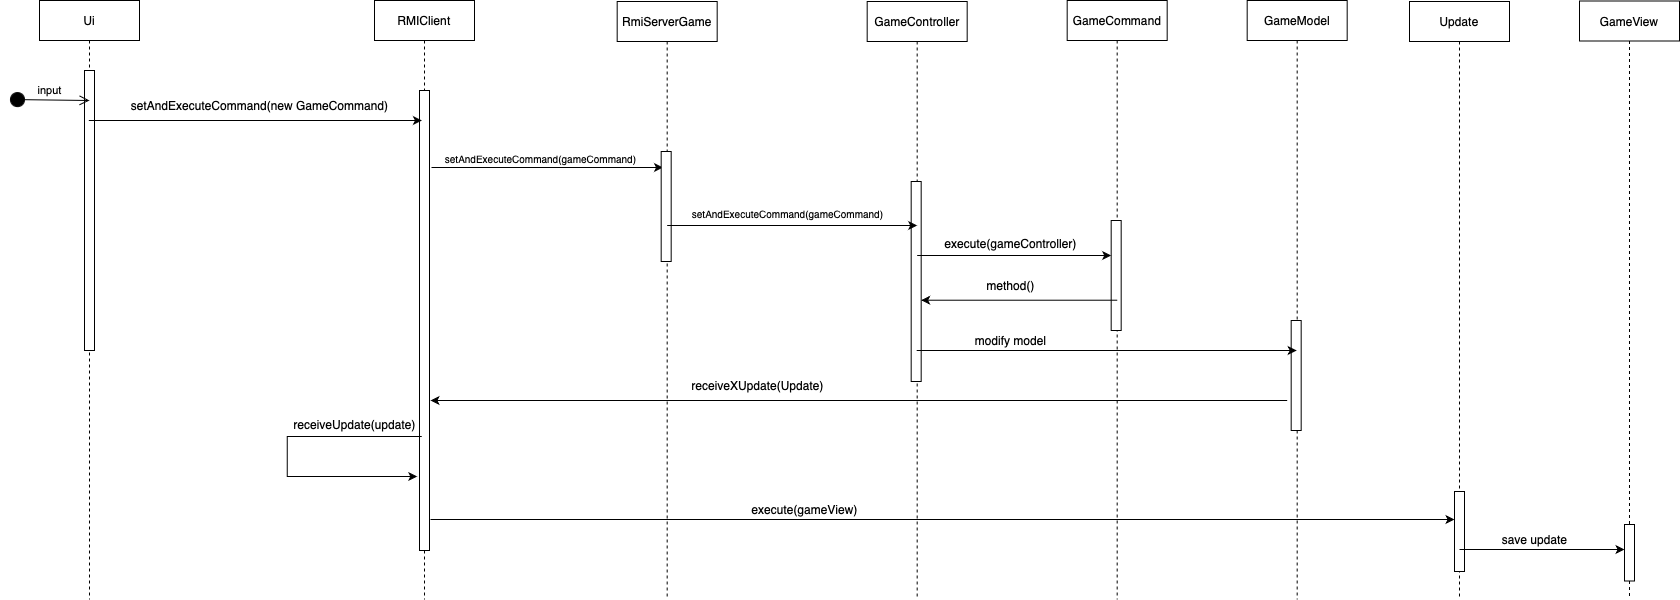

The diagram above was exported from draw.io. Its source (the exported page's mxGraphModel, read from the mxfile embedded in the PNG):
<mxGraphModel dx="331" dy="732" grid="1" gridSize="10" guides="1" tooltips="1" connect="1" arrows="1" fold="1" page="1" pageScale="1" pageWidth="827" pageHeight="1169" math="0" shadow="0">
  <root>
    <mxCell id="0" />
    <mxCell id="1" parent="0" />
    <mxCell id="elcs39x9UBZCtCeQUN5q-1" value="Ui" style="shape=umlLifeline;perimeter=lifelinePerimeter;whiteSpace=wrap;html=1;container=0;dropTarget=0;collapsible=0;recursiveResize=0;outlineConnect=0;portConstraint=eastwest;newEdgeStyle={&quot;edgeStyle&quot;:&quot;elbowEdgeStyle&quot;,&quot;elbow&quot;:&quot;vertical&quot;,&quot;curved&quot;:0,&quot;rounded&quot;:0};" parent="1" vertex="1">
      <mxGeometry x="950" y="41" width="100" height="599" as="geometry" />
    </mxCell>
    <mxCell id="elcs39x9UBZCtCeQUN5q-2" value="" style="html=1;points=[];perimeter=orthogonalPerimeter;outlineConnect=0;targetShapes=umlLifeline;portConstraint=eastwest;newEdgeStyle={&quot;edgeStyle&quot;:&quot;elbowEdgeStyle&quot;,&quot;elbow&quot;:&quot;vertical&quot;,&quot;curved&quot;:0,&quot;rounded&quot;:0};" parent="elcs39x9UBZCtCeQUN5q-1" vertex="1">
      <mxGeometry x="45" y="70" width="10" height="280" as="geometry" />
    </mxCell>
    <mxCell id="elcs39x9UBZCtCeQUN5q-3" value="RMIClient" style="shape=umlLifeline;perimeter=lifelinePerimeter;whiteSpace=wrap;html=1;container=0;dropTarget=0;collapsible=0;recursiveResize=0;outlineConnect=0;portConstraint=eastwest;newEdgeStyle={&quot;edgeStyle&quot;:&quot;elbowEdgeStyle&quot;,&quot;elbow&quot;:&quot;vertical&quot;,&quot;curved&quot;:0,&quot;rounded&quot;:0};" parent="1" vertex="1">
      <mxGeometry x="1285" y="41" width="100" height="599" as="geometry" />
    </mxCell>
    <mxCell id="elcs39x9UBZCtCeQUN5q-4" value="" style="html=1;points=[];perimeter=orthogonalPerimeter;outlineConnect=0;targetShapes=umlLifeline;portConstraint=eastwest;newEdgeStyle={&quot;edgeStyle&quot;:&quot;elbowEdgeStyle&quot;,&quot;elbow&quot;:&quot;vertical&quot;,&quot;curved&quot;:0,&quot;rounded&quot;:0};" parent="elcs39x9UBZCtCeQUN5q-3" vertex="1">
      <mxGeometry x="45" y="90" width="10" height="460" as="geometry" />
    </mxCell>
    <mxCell id="elcs39x9UBZCtCeQUN5q-5" value="&lt;font style=&quot;font-size: 10px;&quot;&gt;setAndExecuteCommand(gameCommand)&lt;/font&gt;" style="text;html=1;align=center;verticalAlign=middle;resizable=0;points=[];autosize=1;strokeColor=none;fillColor=none;" parent="1" vertex="1">
      <mxGeometry x="1336" y="184" width="230" height="30" as="geometry" />
    </mxCell>
    <mxCell id="elcs39x9UBZCtCeQUN5q-6" value="GameCommand" style="shape=umlLifeline;perimeter=lifelinePerimeter;whiteSpace=wrap;html=1;container=0;dropTarget=0;collapsible=0;recursiveResize=0;outlineConnect=0;portConstraint=eastwest;newEdgeStyle={&quot;edgeStyle&quot;:&quot;elbowEdgeStyle&quot;,&quot;elbow&quot;:&quot;vertical&quot;,&quot;curved&quot;:0,&quot;rounded&quot;:0};" parent="1" vertex="1">
      <mxGeometry x="1977.68" y="41" width="100" height="599" as="geometry" />
    </mxCell>
    <mxCell id="elcs39x9UBZCtCeQUN5q-7" value="" style="html=1;points=[];perimeter=orthogonalPerimeter;outlineConnect=0;targetShapes=umlLifeline;portConstraint=eastwest;newEdgeStyle={&quot;edgeStyle&quot;:&quot;elbowEdgeStyle&quot;,&quot;elbow&quot;:&quot;vertical&quot;,&quot;curved&quot;:0,&quot;rounded&quot;:0};" parent="elcs39x9UBZCtCeQUN5q-6" vertex="1">
      <mxGeometry x="44" y="220" width="10" height="110" as="geometry" />
    </mxCell>
    <mxCell id="elcs39x9UBZCtCeQUN5q-8" value="input" style="html=1;verticalAlign=bottom;startArrow=circle;startFill=1;endArrow=open;startSize=6;endSize=8;curved=0;rounded=0;" parent="1" edge="1">
      <mxGeometry width="80" relative="1" as="geometry">
        <mxPoint x="920" y="140" as="sourcePoint" />
        <mxPoint x="1000" y="141" as="targetPoint" />
      </mxGeometry>
    </mxCell>
    <mxCell id="elcs39x9UBZCtCeQUN5q-9" value="" style="endArrow=classic;html=1;rounded=0;" parent="1" source="elcs39x9UBZCtCeQUN5q-1" edge="1">
      <mxGeometry width="50" height="50" relative="1" as="geometry">
        <mxPoint x="1137.5866666666666" y="161" as="sourcePoint" />
        <mxPoint x="1332.42" y="161" as="targetPoint" />
      </mxGeometry>
    </mxCell>
    <mxCell id="elcs39x9UBZCtCeQUN5q-10" value="setAndExecuteCommand(new GameCommand)" style="text;html=1;align=center;verticalAlign=middle;resizable=0;points=[];autosize=1;strokeColor=none;fillColor=none;" parent="1" vertex="1">
      <mxGeometry x="1030" y="131" width="280" height="30" as="geometry" />
    </mxCell>
    <mxCell id="elcs39x9UBZCtCeQUN5q-11" value="GameController" style="shape=umlLifeline;perimeter=lifelinePerimeter;whiteSpace=wrap;html=1;container=0;dropTarget=0;collapsible=0;recursiveResize=0;outlineConnect=0;portConstraint=eastwest;newEdgeStyle={&quot;edgeStyle&quot;:&quot;elbowEdgeStyle&quot;,&quot;elbow&quot;:&quot;vertical&quot;,&quot;curved&quot;:0,&quot;rounded&quot;:0};" parent="1" vertex="1">
      <mxGeometry x="1777.68" y="42" width="100" height="598" as="geometry" />
    </mxCell>
    <mxCell id="elcs39x9UBZCtCeQUN5q-12" value="" style="html=1;points=[];perimeter=orthogonalPerimeter;outlineConnect=0;targetShapes=umlLifeline;portConstraint=eastwest;newEdgeStyle={&quot;edgeStyle&quot;:&quot;elbowEdgeStyle&quot;,&quot;elbow&quot;:&quot;vertical&quot;,&quot;curved&quot;:0,&quot;rounded&quot;:0};" parent="elcs39x9UBZCtCeQUN5q-11" vertex="1">
      <mxGeometry x="44" y="180" width="10" height="200" as="geometry" />
    </mxCell>
    <mxCell id="elcs39x9UBZCtCeQUN5q-13" value="" style="endArrow=classic;html=1;rounded=0;" parent="1" target="elcs39x9UBZCtCeQUN5q-7" edge="1">
      <mxGeometry width="50" height="50" relative="1" as="geometry">
        <mxPoint x="1827.68" y="296" as="sourcePoint" />
        <mxPoint x="1939.18" y="296" as="targetPoint" />
      </mxGeometry>
    </mxCell>
    <mxCell id="elcs39x9UBZCtCeQUN5q-15" value="" style="endArrow=classic;html=1;rounded=0;" parent="1" edge="1">
      <mxGeometry width="50" height="50" relative="1" as="geometry">
        <mxPoint x="1342" y="208" as="sourcePoint" />
        <mxPoint x="1573.4999999999995" y="208" as="targetPoint" />
      </mxGeometry>
    </mxCell>
    <mxCell id="elcs39x9UBZCtCeQUN5q-16" value="RmiServerGame" style="shape=umlLifeline;perimeter=lifelinePerimeter;whiteSpace=wrap;html=1;container=0;dropTarget=0;collapsible=0;recursiveResize=0;outlineConnect=0;portConstraint=eastwest;newEdgeStyle={&quot;edgeStyle&quot;:&quot;elbowEdgeStyle&quot;,&quot;elbow&quot;:&quot;vertical&quot;,&quot;curved&quot;:0,&quot;rounded&quot;:0};" parent="1" vertex="1">
      <mxGeometry x="1527.68" y="42" width="100" height="598" as="geometry" />
    </mxCell>
    <mxCell id="elcs39x9UBZCtCeQUN5q-17" value="" style="html=1;points=[];perimeter=orthogonalPerimeter;outlineConnect=0;targetShapes=umlLifeline;portConstraint=eastwest;newEdgeStyle={&quot;edgeStyle&quot;:&quot;elbowEdgeStyle&quot;,&quot;elbow&quot;:&quot;vertical&quot;,&quot;curved&quot;:0,&quot;rounded&quot;:0};" parent="elcs39x9UBZCtCeQUN5q-16" vertex="1">
      <mxGeometry x="44" y="150" width="10" height="110" as="geometry" />
    </mxCell>
    <mxCell id="elcs39x9UBZCtCeQUN5q-18" value="&lt;font style=&quot;font-size: 10px;&quot;&gt;setAndExecuteCommand(gameCommand)&lt;/font&gt;" style="text;html=1;align=center;verticalAlign=middle;resizable=0;points=[];autosize=1;strokeColor=none;fillColor=none;" parent="1" vertex="1">
      <mxGeometry x="1582.68" y="239" width="230" height="30" as="geometry" />
    </mxCell>
    <mxCell id="elcs39x9UBZCtCeQUN5q-19" value="" style="endArrow=classic;html=1;rounded=0;" parent="1" edge="1">
      <mxGeometry width="50" height="50" relative="1" as="geometry">
        <mxPoint x="1577.68" y="266" as="sourcePoint" />
        <mxPoint x="1827.68" y="266" as="targetPoint" />
      </mxGeometry>
    </mxCell>
    <mxCell id="elcs39x9UBZCtCeQUN5q-20" value="execute(gameController)" style="text;html=1;align=center;verticalAlign=middle;resizable=0;points=[];autosize=1;strokeColor=none;fillColor=none;" parent="1" vertex="1">
      <mxGeometry x="1840.68" y="269" width="160" height="30" as="geometry" />
    </mxCell>
    <mxCell id="elcs39x9UBZCtCeQUN5q-21" value="" style="endArrow=classic;html=1;rounded=0;" parent="1" target="elcs39x9UBZCtCeQUN5q-12" edge="1">
      <mxGeometry width="50" height="50" relative="1" as="geometry">
        <mxPoint x="2027.7500000000002" y="340.71" as="sourcePoint" />
        <mxPoint x="1917.6785714285718" y="340.71" as="targetPoint" />
      </mxGeometry>
    </mxCell>
    <mxCell id="elcs39x9UBZCtCeQUN5q-22" value="method()" style="text;html=1;align=center;verticalAlign=middle;resizable=0;points=[];autosize=1;strokeColor=none;fillColor=none;" parent="1" vertex="1">
      <mxGeometry x="1885.68" y="311" width="70" height="30" as="geometry" />
    </mxCell>
    <mxCell id="elcs39x9UBZCtCeQUN5q-23" value="GameModel" style="shape=umlLifeline;perimeter=lifelinePerimeter;whiteSpace=wrap;html=1;container=0;dropTarget=0;collapsible=0;recursiveResize=0;outlineConnect=0;portConstraint=eastwest;newEdgeStyle={&quot;edgeStyle&quot;:&quot;elbowEdgeStyle&quot;,&quot;elbow&quot;:&quot;vertical&quot;,&quot;curved&quot;:0,&quot;rounded&quot;:0};" parent="1" vertex="1">
      <mxGeometry x="2157.68" y="41" width="100" height="599" as="geometry" />
    </mxCell>
    <mxCell id="elcs39x9UBZCtCeQUN5q-24" value="" style="html=1;points=[];perimeter=orthogonalPerimeter;outlineConnect=0;targetShapes=umlLifeline;portConstraint=eastwest;newEdgeStyle={&quot;edgeStyle&quot;:&quot;elbowEdgeStyle&quot;,&quot;elbow&quot;:&quot;vertical&quot;,&quot;curved&quot;:0,&quot;rounded&quot;:0};" parent="elcs39x9UBZCtCeQUN5q-23" vertex="1">
      <mxGeometry x="44" y="320" width="10" height="110" as="geometry" />
    </mxCell>
    <mxCell id="elcs39x9UBZCtCeQUN5q-25" value="" style="endArrow=classic;html=1;rounded=0;" parent="1" edge="1">
      <mxGeometry width="50" height="50" relative="1" as="geometry">
        <mxPoint x="1827.18" y="391" as="sourcePoint" />
        <mxPoint x="2207.18" y="391" as="targetPoint" />
      </mxGeometry>
    </mxCell>
    <mxCell id="elcs39x9UBZCtCeQUN5q-26" value="modify model" style="text;html=1;align=center;verticalAlign=middle;resizable=0;points=[];autosize=1;strokeColor=none;fillColor=none;" parent="1" vertex="1">
      <mxGeometry x="1875.68" y="366" width="90" height="30" as="geometry" />
    </mxCell>
    <mxCell id="elcs39x9UBZCtCeQUN5q-27" value="receiveXUpdate(Update)" style="text;html=1;align=center;verticalAlign=middle;resizable=0;points=[];autosize=1;strokeColor=none;fillColor=none;" parent="1" vertex="1">
      <mxGeometry x="1587.68" y="411" width="160" height="30" as="geometry" />
    </mxCell>
    <mxCell id="elcs39x9UBZCtCeQUN5q-28" value="" style="endArrow=classic;html=1;rounded=0;" parent="1" edge="1">
      <mxGeometry width="50" height="50" relative="1" as="geometry">
        <mxPoint x="2197.68" y="441" as="sourcePoint" />
        <mxPoint x="1341.003529411765" y="441" as="targetPoint" />
      </mxGeometry>
    </mxCell>
    <mxCell id="elcs39x9UBZCtCeQUN5q-29" value="receiveUpdate(update)" style="text;html=1;align=center;verticalAlign=middle;resizable=0;points=[];autosize=1;strokeColor=none;fillColor=none;" parent="1" vertex="1">
      <mxGeometry x="1190" y="450" width="150" height="30" as="geometry" />
    </mxCell>
    <mxCell id="elcs39x9UBZCtCeQUN5q-30" value="" style="endArrow=classic;html=1;rounded=0;" parent="1" edge="1">
      <mxGeometry width="50" height="50" relative="1" as="geometry">
        <mxPoint x="1332.25" y="477.0000000000001" as="sourcePoint" />
        <mxPoint x="1327.75" y="517" as="targetPoint" />
        <Array as="points">
          <mxPoint x="1197.75" y="477" />
          <mxPoint x="1197.75" y="517" />
        </Array>
      </mxGeometry>
    </mxCell>
    <mxCell id="elcs39x9UBZCtCeQUN5q-31" value="Update" style="shape=umlLifeline;perimeter=lifelinePerimeter;whiteSpace=wrap;html=1;container=0;dropTarget=0;collapsible=0;recursiveResize=0;outlineConnect=0;portConstraint=eastwest;newEdgeStyle={&quot;edgeStyle&quot;:&quot;elbowEdgeStyle&quot;,&quot;elbow&quot;:&quot;vertical&quot;,&quot;curved&quot;:0,&quot;rounded&quot;:0};" parent="1" vertex="1">
      <mxGeometry x="2320" y="42" width="100" height="598" as="geometry" />
    </mxCell>
    <mxCell id="elcs39x9UBZCtCeQUN5q-32" value="" style="html=1;points=[];perimeter=orthogonalPerimeter;outlineConnect=0;targetShapes=umlLifeline;portConstraint=eastwest;newEdgeStyle={&quot;edgeStyle&quot;:&quot;elbowEdgeStyle&quot;,&quot;elbow&quot;:&quot;vertical&quot;,&quot;curved&quot;:0,&quot;rounded&quot;:0};" parent="elcs39x9UBZCtCeQUN5q-31" vertex="1">
      <mxGeometry x="45" y="490" width="10" height="80" as="geometry" />
    </mxCell>
    <mxCell id="elcs39x9UBZCtCeQUN5q-33" value="" style="endArrow=classic;html=1;rounded=0;" parent="1" target="elcs39x9UBZCtCeQUN5q-32" edge="1">
      <mxGeometry width="50" height="50" relative="1" as="geometry">
        <mxPoint x="1341" y="560" as="sourcePoint" />
        <mxPoint x="1391" y="510" as="targetPoint" />
      </mxGeometry>
    </mxCell>
    <mxCell id="elcs39x9UBZCtCeQUN5q-34" value="execute(gameView)" style="text;html=1;align=center;verticalAlign=middle;resizable=0;points=[];autosize=1;strokeColor=none;fillColor=none;" parent="1" vertex="1">
      <mxGeometry x="1650" y="535" width="130" height="30" as="geometry" />
    </mxCell>
    <mxCell id="elcs39x9UBZCtCeQUN5q-36" value="GameView" style="shape=umlLifeline;perimeter=lifelinePerimeter;whiteSpace=wrap;html=1;container=0;dropTarget=0;collapsible=0;recursiveResize=0;outlineConnect=0;portConstraint=eastwest;newEdgeStyle={&quot;edgeStyle&quot;:&quot;elbowEdgeStyle&quot;,&quot;elbow&quot;:&quot;vertical&quot;,&quot;curved&quot;:0,&quot;rounded&quot;:0};" parent="1" vertex="1">
      <mxGeometry x="2490" y="41.5" width="100" height="598" as="geometry" />
    </mxCell>
    <mxCell id="elcs39x9UBZCtCeQUN5q-37" value="" style="html=1;points=[];perimeter=orthogonalPerimeter;outlineConnect=0;targetShapes=umlLifeline;portConstraint=eastwest;newEdgeStyle={&quot;edgeStyle&quot;:&quot;elbowEdgeStyle&quot;,&quot;elbow&quot;:&quot;vertical&quot;,&quot;curved&quot;:0,&quot;rounded&quot;:0};" parent="elcs39x9UBZCtCeQUN5q-36" vertex="1">
      <mxGeometry x="45" y="523.5" width="10" height="56.5" as="geometry" />
    </mxCell>
    <mxCell id="elcs39x9UBZCtCeQUN5q-38" value="" style="endArrow=classic;html=1;rounded=0;" parent="1" target="elcs39x9UBZCtCeQUN5q-37" edge="1">
      <mxGeometry width="50" height="50" relative="1" as="geometry">
        <mxPoint x="2370" y="590" as="sourcePoint" />
        <mxPoint x="2420" y="540" as="targetPoint" />
      </mxGeometry>
    </mxCell>
    <mxCell id="elcs39x9UBZCtCeQUN5q-40" value="save update" style="text;html=1;align=center;verticalAlign=middle;resizable=0;points=[];autosize=1;strokeColor=none;fillColor=none;" parent="1" vertex="1">
      <mxGeometry x="2400" y="565" width="90" height="30" as="geometry" />
    </mxCell>
  </root>
</mxGraphModel>